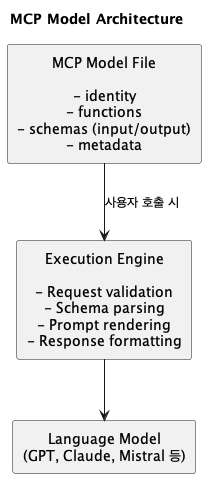

The diagram above was rendered by PlantUML. Its source (embedded in the PNG):
@startuml
skinparam defaultTextAlignment center
skinparam shadowing false
skinparam backgroundColor #ffffff

title MCP Model Architecture

rectangle "MCP Model File\n\n- identity\n- functions\n- schemas (input/output)\n- metadata" as MCP
rectangle "Execution Engine\n\n- Request validation\n- Schema parsing\n- Prompt rendering\n- Response formatting" as Engine
rectangle "Language Model\n(GPT, Claude, Mistral 등)" as LM

MCP --> Engine : 사용자 호출 시
Engine --> LM

@enduml